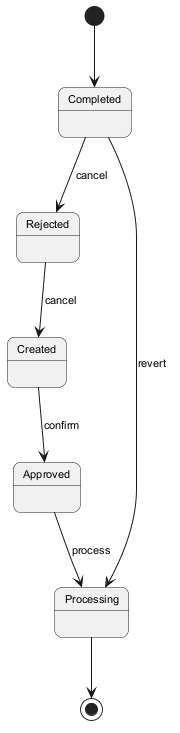

The diagram above was rendered by PlantUML. Its source (embedded in the PNG):
@startuml
skinparam backgroundColor #FFFFFF
skinparam roundCorner 15
skinparam defaultFontSize 11
[*] --> Completed
Completed --> Rejected : cancel
Rejected --> Created : cancel
Created --> Approved : confirm
Approved --> Processing : process
Completed --> Processing : revert
Processing --> [*]
@enduml